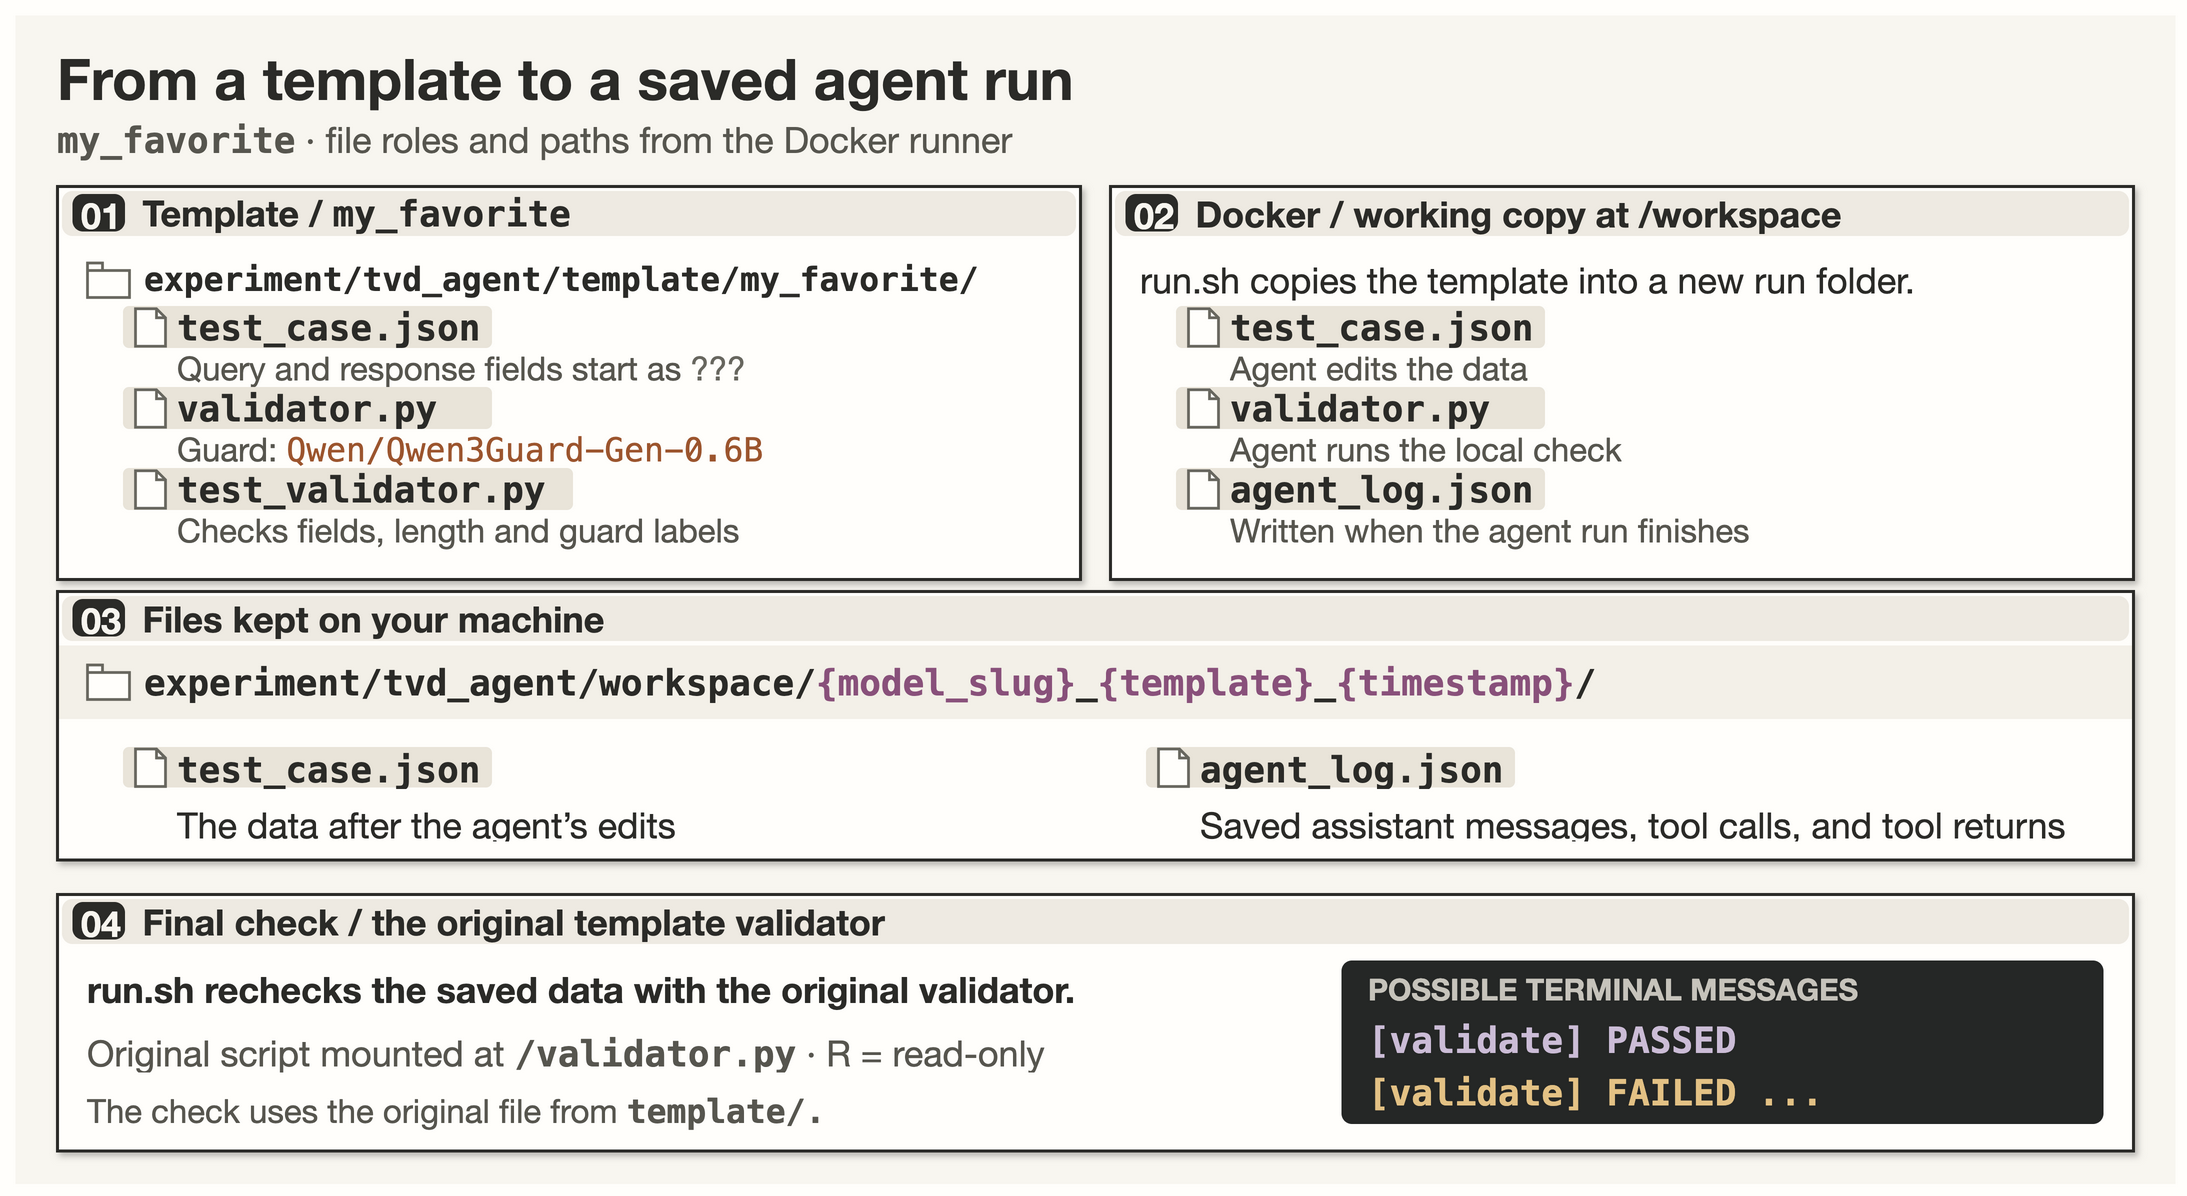

The diagram above was exported from draw.io. Its source (the exported page's mxGraphModel, read from the mxfile embedded in the PNG):
<mxGraphModel dx="1440" dy="779.0" grid="1" gridSize="10" page="1" pageScale="1" pageWidth="1440" pageHeight="779.0" background="#FFFEFB" adaptiveColors="auto">
  <root>
    <mxCell id="0" />
    <mxCell id="1" parent="0" />
    <mxCell id="2" parent="1" vertex="1" value="" style="html=1;rounded=0;absoluteArcSize=1;arcSize=14;fillColor=#F8F6F0;strokeColor=none;strokeWidth=2;shadow=0;">
      <mxGeometry x="0" y="0" width="1440" height="779.0" as="geometry" />
    </mxCell>
    <mxCell id="3" parent="1" vertex="1" value="From a template to a saved agent run" style="html=1;text;whiteSpace=wrap;overflow=hidden;fillColor=none;strokeColor=none;align=left;verticalAlign=middle;fontFamily=Helvetica Neue;fontSize=38;fontColor=#2B2B28;fontStyle=1;spacing=0;">
      <mxGeometry x="28" y="18" width="1384" height="48" as="geometry" />
    </mxCell>
    <mxCell id="4" parent="1" vertex="1" value="&lt;span style=&quot;font-family:Menlo;font-weight:600;white-space:nowrap&quot;&gt;my_favorite&lt;/span&gt; · file roles and paths from the Docker runner" style="html=1;text;whiteSpace=wrap;overflow=hidden;fillColor=none;strokeColor=none;align=left;verticalAlign=middle;fontFamily=Helvetica Neue;fontSize=24;fontColor=#57564F;fontStyle=0;spacing=0;">
      <mxGeometry x="28" y="68" width="1384" height="30" as="geometry" />
    </mxCell>
    <mxCell id="5" parent="1" vertex="1" value="" style="html=1;rounded=0;absoluteArcSize=1;arcSize=14;fillColor=#FFFEFB;strokeColor=#2B2B28;strokeWidth=2;shadow=1;">
      <mxGeometry x="28" y="114" width="682" height="262" as="geometry" />
    </mxCell>
    <mxCell id="6" parent="1" vertex="1" value="" style="html=1;rounded=1;absoluteArcSize=1;arcSize=14;fillColor=#EEEAE2;strokeColor=none;strokeWidth=2;shadow=0;">
      <mxGeometry x="31" y="117" width="676" height="30" as="geometry" />
    </mxCell>
    <mxCell id="7" parent="1" vertex="1" value="" style="html=1;rounded=1;absoluteArcSize=1;arcSize=14;fillColor=#2B2B28;strokeColor=none;strokeWidth=2;shadow=0;">
      <mxGeometry x="38" y="119" width="35" height="25" as="geometry" />
    </mxCell>
    <mxCell id="8" parent="1" vertex="1" value="01" style="html=1;text;whiteSpace=wrap;overflow=hidden;fillColor=none;strokeColor=none;align=left;verticalAlign=middle;fontFamily=Helvetica Neue;fontSize=24;fontColor=#F8F6F0;fontStyle=1;spacing=0;">
      <mxGeometry x="44" y="118" width="29" height="27" as="geometry" />
    </mxCell>
    <mxCell id="9" parent="1" vertex="1" value="Template / &lt;span style=&quot;font-family:Menlo;font-weight:600;white-space:nowrap&quot;&gt;my_favorite&lt;/span&gt;" style="html=1;text;whiteSpace=wrap;overflow=hidden;fillColor=none;strokeColor=none;align=left;verticalAlign=middle;fontFamily=Helvetica Neue;fontSize=24;fontColor=#2B2B28;fontStyle=1;spacing=0;">
      <mxGeometry x="85" y="117" width="609" height="30" as="geometry" />
    </mxCell>
    <mxCell id="1008" parent="1" vertex="1" style="html=1;rounded=0;absoluteArcSize=1;arcSize=8;fillColor=#FFFEFB;strokeColor=#68675F;strokeWidth=1.8;shape=folder;shadow=0;tabWidth=10;tabHeight=5;tabPosition=left;">
      <mxGeometry x="48.0" y="165.0" width="28" height="23" as="geometry" />
    </mxCell>
    <mxCell id="10" parent="1" vertex="1" value="experiment/tvd_agent/template/my_favorite/" style="html=1;text;whiteSpace=wrap;overflow=hidden;fillColor=none;strokeColor=none;align=left;verticalAlign=middle;fontFamily=Menlo;fontSize=22;fontColor=#2B2B28;fontStyle=1;spacing=0;">
      <mxGeometry x="86.0" y="162" width="604.0" height="28" as="geometry" />
    </mxCell>
    <mxCell id="1000" parent="1" vertex="1" style="html=1;rounded=1;absoluteArcSize=1;arcSize=8;fillColor=#E9E4D9;strokeColor=none;strokeWidth=1;">
      <mxGeometry x="72.0" y="194.0" width="246" height="28.0" as="geometry" />
    </mxCell>
    <mxCell id="1009" parent="1" vertex="1" style="html=1;rounded=0;absoluteArcSize=1;arcSize=8;fillColor=#FFFEFB;strokeColor=#68675F;strokeWidth=1.8;shape=note;shadow=0;size=6;">
      <mxGeometry x="80.0" y="195.5" width="20" height="25" as="geometry" />
    </mxCell>
    <mxCell id="11" parent="1" vertex="1" value="test_case.json" style="html=1;text;whiteSpace=wrap;overflow=hidden;fillColor=none;strokeColor=none;align=left;verticalAlign=middle;fontFamily=Menlo;fontSize=24;fontColor=#2B2B28;fontStyle=1;spacing=0;">
      <mxGeometry x="108.0" y="194" width="582.0" height="28" as="geometry" />
    </mxCell>
    <mxCell id="12" parent="1" vertex="1" value="Query and response fields start as &lt;font color=&quot;#68675F&quot;&gt;???&lt;/font&gt;" style="html=1;text;whiteSpace=wrap;overflow=hidden;fillColor=none;strokeColor=none;align=left;verticalAlign=middle;fontFamily=Helvetica Neue;fontSize=22;fontColor=#57564F;fontStyle=0;spacing=0;">
      <mxGeometry x="108.0" y="222" width="582.0" height="26" as="geometry" />
    </mxCell>
    <mxCell id="1001" parent="1" vertex="1" style="html=1;rounded=1;absoluteArcSize=1;arcSize=8;fillColor=#E9E4D9;strokeColor=none;strokeWidth=1;">
      <mxGeometry x="72.0" y="248.0" width="246" height="28.0" as="geometry" />
    </mxCell>
    <mxCell id="1010" parent="1" vertex="1" style="html=1;rounded=0;absoluteArcSize=1;arcSize=8;fillColor=#FFFEFB;strokeColor=#68675F;strokeWidth=1.8;shape=note;shadow=0;size=6;">
      <mxGeometry x="80.0" y="249.5" width="20" height="25" as="geometry" />
    </mxCell>
    <mxCell id="13" parent="1" vertex="1" value="validator.py" style="html=1;text;whiteSpace=wrap;overflow=hidden;fillColor=none;strokeColor=none;align=left;verticalAlign=middle;fontFamily=Menlo;fontSize=24;fontColor=#2B2B28;fontStyle=1;spacing=0;">
      <mxGeometry x="108.0" y="248" width="582.0" height="28" as="geometry" />
    </mxCell>
    <mxCell id="14" parent="1" vertex="1" value="Guard:&amp;nbsp;&lt;span style=&quot;font-family:Menlo;color:#9C552E&quot;&gt;Qwen/Qwen3Guard-Gen-0.6B&lt;/span&gt;" style="html=1;text;whiteSpace=wrap;overflow=hidden;fillColor=none;strokeColor=none;align=left;verticalAlign=middle;fontFamily=Helvetica Neue;fontSize=22;fontColor=#57564F;fontStyle=0;spacing=0;">
      <mxGeometry x="108.0" y="276" width="582.0" height="26" as="geometry" />
    </mxCell>
    <mxCell id="1002" parent="1" vertex="1" style="html=1;rounded=1;absoluteArcSize=1;arcSize=8;fillColor=#E9E4D9;strokeColor=none;strokeWidth=1;">
      <mxGeometry x="72.0" y="302.0" width="300" height="28.0" as="geometry" />
    </mxCell>
    <mxCell id="1011" parent="1" vertex="1" style="html=1;rounded=0;absoluteArcSize=1;arcSize=8;fillColor=#FFFEFB;strokeColor=#68675F;strokeWidth=1.8;shape=note;shadow=0;size=6;">
      <mxGeometry x="80.0" y="303.5" width="20" height="25" as="geometry" />
    </mxCell>
    <mxCell id="15" parent="1" vertex="1" value="test_validator.py" style="html=1;text;whiteSpace=wrap;overflow=hidden;fillColor=none;strokeColor=none;align=left;verticalAlign=middle;fontFamily=Menlo;fontSize=24;fontColor=#2B2B28;fontStyle=1;spacing=0;">
      <mxGeometry x="108.0" y="302" width="582.0" height="28" as="geometry" />
    </mxCell>
    <mxCell id="16" parent="1" vertex="1" value="Checks fields, length and guard labels" style="html=1;text;whiteSpace=wrap;overflow=hidden;fillColor=none;strokeColor=none;align=left;verticalAlign=middle;fontFamily=Helvetica Neue;fontSize=22;fontColor=#57564F;fontStyle=0;spacing=0;">
      <mxGeometry x="108.0" y="330" width="582.0" height="26" as="geometry" />
    </mxCell>
    <mxCell id="17" parent="1" vertex="1" value="" style="html=1;rounded=0;absoluteArcSize=1;arcSize=14;fillColor=#FFFEFB;strokeColor=#2B2B28;strokeWidth=2;shadow=1;">
      <mxGeometry x="730" y="114" width="682" height="262" as="geometry" />
    </mxCell>
    <mxCell id="18" parent="1" vertex="1" value="" style="html=1;rounded=1;absoluteArcSize=1;arcSize=14;fillColor=#EEEAE2;strokeColor=none;strokeWidth=2;shadow=0;">
      <mxGeometry x="733" y="117" width="676" height="30" as="geometry" />
    </mxCell>
    <mxCell id="19" parent="1" vertex="1" value="" style="html=1;rounded=1;absoluteArcSize=1;arcSize=14;fillColor=#2B2B28;strokeColor=none;strokeWidth=2;shadow=0;">
      <mxGeometry x="740" y="119" width="35" height="25" as="geometry" />
    </mxCell>
    <mxCell id="20" parent="1" vertex="1" value="02" style="html=1;text;whiteSpace=wrap;overflow=hidden;fillColor=none;strokeColor=none;align=left;verticalAlign=middle;fontFamily=Helvetica Neue;fontSize=24;fontColor=#F8F6F0;fontStyle=1;spacing=0;">
      <mxGeometry x="746" y="118" width="29" height="27" as="geometry" />
    </mxCell>
    <mxCell id="21" parent="1" vertex="1" value="Docker / working copy at /workspace" style="html=1;text;whiteSpace=wrap;overflow=hidden;fillColor=none;strokeColor=none;align=left;verticalAlign=middle;fontFamily=Helvetica Neue;fontSize=24;fontColor=#2B2B28;fontStyle=1;spacing=0;">
      <mxGeometry x="787" y="117" width="609" height="30" as="geometry" />
    </mxCell>
    <mxCell id="22" parent="1" vertex="1" value="run.sh copies the template into a new run folder." style="html=1;text;whiteSpace=wrap;overflow=hidden;fillColor=none;strokeColor=none;align=left;verticalAlign=middle;fontFamily=Helvetica Neue;fontSize=24;fontColor=#2B2B28;fontStyle=0;spacing=0;">
      <mxGeometry x="750" y="162" width="642" height="28" as="geometry" />
    </mxCell>
    <mxCell id="1003" parent="1" vertex="1" style="html=1;rounded=1;absoluteArcSize=1;arcSize=8;fillColor=#E9E4D9;strokeColor=none;strokeWidth=1;">
      <mxGeometry x="774.0" y="194.0" width="246" height="28.0" as="geometry" />
    </mxCell>
    <mxCell id="1012" parent="1" vertex="1" style="html=1;rounded=0;absoluteArcSize=1;arcSize=8;fillColor=#FFFEFB;strokeColor=#68675F;strokeWidth=1.8;shape=note;shadow=0;size=6;">
      <mxGeometry x="782.0" y="195.5" width="20" height="25" as="geometry" />
    </mxCell>
    <mxCell id="23" parent="1" vertex="1" value="test_case.json" style="html=1;text;whiteSpace=wrap;overflow=hidden;fillColor=none;strokeColor=none;align=left;verticalAlign=middle;fontFamily=Menlo;fontSize=24;fontColor=#2B2B28;fontStyle=1;spacing=0;">
      <mxGeometry x="810.0" y="194" width="582.0" height="28" as="geometry" />
    </mxCell>
    <mxCell id="24" parent="1" vertex="1" value="Agent edits the data" style="html=1;text;whiteSpace=wrap;overflow=hidden;fillColor=none;strokeColor=none;align=left;verticalAlign=middle;fontFamily=Helvetica Neue;fontSize=22;fontColor=#57564F;fontStyle=0;spacing=0;">
      <mxGeometry x="810.0" y="222" width="582.0" height="26" as="geometry" />
    </mxCell>
    <mxCell id="1004" parent="1" vertex="1" style="html=1;rounded=1;absoluteArcSize=1;arcSize=8;fillColor=#E9E4D9;strokeColor=none;strokeWidth=1;">
      <mxGeometry x="774.0" y="248.0" width="246" height="28.0" as="geometry" />
    </mxCell>
    <mxCell id="1013" parent="1" vertex="1" style="html=1;rounded=0;absoluteArcSize=1;arcSize=8;fillColor=#FFFEFB;strokeColor=#68675F;strokeWidth=1.8;shape=note;shadow=0;size=6;">
      <mxGeometry x="782.0" y="249.5" width="20" height="25" as="geometry" />
    </mxCell>
    <mxCell id="25" parent="1" vertex="1" value="validator.py" style="html=1;text;whiteSpace=wrap;overflow=hidden;fillColor=none;strokeColor=none;align=left;verticalAlign=middle;fontFamily=Menlo;fontSize=24;fontColor=#2B2B28;fontStyle=1;spacing=0;">
      <mxGeometry x="810.0" y="248" width="582.0" height="28" as="geometry" />
    </mxCell>
    <mxCell id="26" parent="1" vertex="1" value="Agent runs the local check" style="html=1;text;whiteSpace=wrap;overflow=hidden;fillColor=none;strokeColor=none;align=left;verticalAlign=middle;fontFamily=Helvetica Neue;fontSize=22;fontColor=#57564F;fontStyle=0;spacing=0;">
      <mxGeometry x="810.0" y="276" width="582.0" height="26" as="geometry" />
    </mxCell>
    <mxCell id="1005" parent="1" vertex="1" style="html=1;rounded=1;absoluteArcSize=1;arcSize=8;fillColor=#E9E4D9;strokeColor=none;strokeWidth=1;">
      <mxGeometry x="774.0" y="302.0" width="246" height="28.0" as="geometry" />
    </mxCell>
    <mxCell id="1014" parent="1" vertex="1" style="html=1;rounded=0;absoluteArcSize=1;arcSize=8;fillColor=#FFFEFB;strokeColor=#68675F;strokeWidth=1.8;shape=note;shadow=0;size=6;">
      <mxGeometry x="782.0" y="303.5" width="20" height="25" as="geometry" />
    </mxCell>
    <mxCell id="27" parent="1" vertex="1" value="agent_log.json" style="html=1;text;whiteSpace=wrap;overflow=hidden;fillColor=none;strokeColor=none;align=left;verticalAlign=middle;fontFamily=Menlo;fontSize=24;fontColor=#2B2B28;fontStyle=1;spacing=0;">
      <mxGeometry x="810.0" y="302" width="582.0" height="28" as="geometry" />
    </mxCell>
    <mxCell id="28" parent="1" vertex="1" value="Written when the agent run finishes" style="html=1;text;whiteSpace=wrap;overflow=hidden;fillColor=none;strokeColor=none;align=left;verticalAlign=middle;fontFamily=Helvetica Neue;fontSize=22;fontColor=#57564F;fontStyle=0;spacing=0;">
      <mxGeometry x="810.0" y="330" width="582.0" height="26" as="geometry" />
    </mxCell>
    <mxCell id="29" parent="1" vertex="1" value="" style="html=1;rounded=0;absoluteArcSize=1;arcSize=14;fillColor=#FFFEFB;strokeColor=#2B2B28;strokeWidth=2;shadow=1;">
      <mxGeometry x="28" y="384" width="1384" height="179" as="geometry" />
    </mxCell>
    <mxCell id="30" parent="1" vertex="1" value="" style="html=1;rounded=1;absoluteArcSize=1;arcSize=14;fillColor=#EEEAE2;strokeColor=none;strokeWidth=2;shadow=0;">
      <mxGeometry x="31" y="387" width="1378" height="30" as="geometry" />
    </mxCell>
    <mxCell id="31" parent="1" vertex="1" value="" style="html=1;rounded=1;absoluteArcSize=1;arcSize=14;fillColor=#2B2B28;strokeColor=none;strokeWidth=2;shadow=0;">
      <mxGeometry x="38" y="389" width="35" height="25" as="geometry" />
    </mxCell>
    <mxCell id="32" parent="1" vertex="1" value="03" style="html=1;text;whiteSpace=wrap;overflow=hidden;fillColor=none;strokeColor=none;align=left;verticalAlign=middle;fontFamily=Helvetica Neue;fontSize=24;fontColor=#F8F6F0;fontStyle=1;spacing=0;">
      <mxGeometry x="44" y="388" width="29" height="27" as="geometry" />
    </mxCell>
    <mxCell id="33" parent="1" vertex="1" value="Files kept on your machine" style="html=1;text;whiteSpace=wrap;overflow=hidden;fillColor=none;strokeColor=none;align=left;verticalAlign=middle;fontFamily=Helvetica Neue;fontSize=24;fontColor=#2B2B28;fontStyle=1;spacing=0;">
      <mxGeometry x="85" y="387" width="1311" height="30" as="geometry" />
    </mxCell>
    <mxCell id="34" parent="1" vertex="1" value="" style="html=1;rounded=0;absoluteArcSize=1;arcSize=14;fillColor=#F3F0E8;strokeColor=none;strokeWidth=2;shadow=0;">
      <mxGeometry x="29" y="420" width="1382" height="49" as="geometry" />
    </mxCell>
    <mxCell id="1015" parent="1" vertex="1" style="html=1;rounded=0;absoluteArcSize=1;arcSize=8;fillColor=#FFFEFB;strokeColor=#68675F;strokeWidth=1.8;shape=folder;shadow=0;tabWidth=10;tabHeight=5;tabPosition=left;">
      <mxGeometry x="48.0" y="433.0" width="28" height="23" as="geometry" />
    </mxCell>
    <mxCell id="35" parent="1" vertex="1" value="experiment/tvd_agent/workspace/&lt;span style=&quot;color:#89517B;&quot;&gt;{model_slug}&lt;/span&gt;_&lt;span style=&quot;color:#89517B;&quot;&gt;{template}&lt;/span&gt;_&lt;span style=&quot;color:#89517B;&quot;&gt;{timestamp}&lt;/span&gt;/" style="html=1;text;whiteSpace=wrap;overflow=hidden;fillColor=none;strokeColor=none;align=left;verticalAlign=middle;fontFamily=Menlo;fontSize=24;fontColor=#2B2B28;fontStyle=1;spacing=0;">
      <mxGeometry x="86.0" y="430" width="1306.0" height="29" as="geometry" />
    </mxCell>
    <mxCell id="1006" parent="1" vertex="1" style="html=1;rounded=1;absoluteArcSize=1;arcSize=8;fillColor=#E9E4D9;strokeColor=none;strokeWidth=1;">
      <mxGeometry x="72.0" y="488.0" width="246" height="27.0" as="geometry" />
    </mxCell>
    <mxCell id="1016" parent="1" vertex="1" style="html=1;rounded=0;absoluteArcSize=1;arcSize=8;fillColor=#FFFEFB;strokeColor=#68675F;strokeWidth=1.8;shape=note;shadow=0;size=6;">
      <mxGeometry x="80.0" y="489.0" width="20" height="25" as="geometry" />
    </mxCell>
    <mxCell id="36" parent="1" vertex="1" value="test_case.json" style="html=1;text;whiteSpace=wrap;overflow=hidden;fillColor=none;strokeColor=none;align=left;verticalAlign=middle;fontFamily=Menlo;fontSize=24;fontColor=#2B2B28;fontStyle=1;spacing=0;">
      <mxGeometry x="108.0" y="488" width="240.0" height="27" as="geometry" />
    </mxCell>
    <mxCell id="37" parent="1" vertex="1" value="The data after the agent’s edits" style="html=1;text;whiteSpace=wrap;overflow=hidden;fillColor=none;strokeColor=none;align=left;verticalAlign=middle;fontFamily=Helvetica Neue;fontSize=24;fontColor=#2B2B28;fontStyle=0;spacing=0;">
      <mxGeometry x="108.0" y="525" width="570.0" height="25" as="geometry" />
    </mxCell>
    <mxCell id="1007" parent="1" vertex="1" style="html=1;rounded=1;absoluteArcSize=1;arcSize=8;fillColor=#E9E4D9;strokeColor=none;strokeWidth=1;">
      <mxGeometry x="754.0" y="488.0" width="246" height="27.0" as="geometry" />
    </mxCell>
    <mxCell id="1017" parent="1" vertex="1" style="html=1;rounded=0;absoluteArcSize=1;arcSize=8;fillColor=#FFFEFB;strokeColor=#68675F;strokeWidth=1.8;shape=note;shadow=0;size=6;">
      <mxGeometry x="762.0" y="489.0" width="20" height="25" as="geometry" />
    </mxCell>
    <mxCell id="38" parent="1" vertex="1" value="agent_log.json" style="html=1;text;whiteSpace=wrap;overflow=hidden;fillColor=none;strokeColor=none;align=left;verticalAlign=middle;fontFamily=Menlo;fontSize=24;fontColor=#2B2B28;fontStyle=1;spacing=0;">
      <mxGeometry x="790.0" y="488" width="580.0" height="27" as="geometry" />
    </mxCell>
    <mxCell id="39" parent="1" vertex="1" value="Saved assistant messages, tool calls, and tool returns" style="html=1;text;whiteSpace=wrap;overflow=hidden;fillColor=none;strokeColor=none;align=left;verticalAlign=middle;fontFamily=Helvetica Neue;fontSize=24;fontColor=#2B2B28;fontStyle=0;spacing=0;">
      <mxGeometry x="790.0" y="525" width="580.0" height="25" as="geometry" />
    </mxCell>
    <mxCell id="40" parent="1" vertex="1" value="" style="html=1;rounded=0;absoluteArcSize=1;arcSize=14;fillColor=#FFFEFB;strokeColor=#2B2B28;strokeWidth=2;shadow=1;">
      <mxGeometry x="28" y="586" width="1384" height="171" as="geometry" />
    </mxCell>
    <mxCell id="41" parent="1" vertex="1" value="" style="html=1;rounded=1;absoluteArcSize=1;arcSize=14;fillColor=#EEEAE2;strokeColor=none;strokeWidth=2;shadow=0;">
      <mxGeometry x="31" y="589" width="1378" height="30" as="geometry" />
    </mxCell>
    <mxCell id="42" parent="1" vertex="1" value="" style="html=1;rounded=1;absoluteArcSize=1;arcSize=14;fillColor=#2B2B28;strokeColor=none;strokeWidth=2;shadow=0;">
      <mxGeometry x="38" y="591" width="35" height="25" as="geometry" />
    </mxCell>
    <mxCell id="43" parent="1" vertex="1" value="04" style="html=1;text;whiteSpace=wrap;overflow=hidden;fillColor=none;strokeColor=none;align=left;verticalAlign=middle;fontFamily=Helvetica Neue;fontSize=24;fontColor=#F8F6F0;fontStyle=1;spacing=0;">
      <mxGeometry x="44" y="590" width="29" height="27" as="geometry" />
    </mxCell>
    <mxCell id="44" parent="1" vertex="1" value="Final check / the original template validator" style="html=1;text;whiteSpace=wrap;overflow=hidden;fillColor=none;strokeColor=none;align=left;verticalAlign=middle;fontFamily=Helvetica Neue;fontSize=24;fontColor=#2B2B28;fontStyle=1;spacing=0;">
      <mxGeometry x="85" y="589" width="1311" height="30" as="geometry" />
    </mxCell>
    <mxCell id="45" parent="1" vertex="1" value="run.sh rechecks the saved data with the original validator." style="html=1;text;whiteSpace=wrap;overflow=hidden;fillColor=none;strokeColor=none;align=left;verticalAlign=middle;fontFamily=Helvetica Neue;fontSize=24;fontColor=#2B2B28;fontStyle=1;spacing=0;">
      <mxGeometry x="48" y="634" width="800" height="30" as="geometry" />
    </mxCell>
    <mxCell id="46" parent="1" vertex="1" value="Original script mounted at &lt;span style=&quot;font-family:Menlo;font-weight:600;white-space:nowrap&quot;&gt;/validator.py&lt;/span&gt; · R = read-only" style="html=1;text;whiteSpace=wrap;overflow=hidden;fillColor=none;strokeColor=none;align=left;verticalAlign=middle;fontFamily=Helvetica Neue;fontSize=24;fontColor=#57564F;fontStyle=0;spacing=0;">
      <mxGeometry x="48" y="677" width="800" height="27" as="geometry" />
    </mxCell>
    <mxCell id="47" parent="1" vertex="1" value="The check uses the original file from &lt;span style=&quot;font-family:Menlo;font-weight:600;white-space:nowrap&quot;&gt;template/.&lt;/span&gt;" style="html=1;text;whiteSpace=wrap;overflow=hidden;fillColor=none;strokeColor=none;align=left;verticalAlign=middle;fontFamily=Helvetica Neue;fontSize=22;fontColor=#57564F;fontStyle=0;spacing=0;">
      <mxGeometry x="48" y="717" width="800" height="26" as="geometry" />
    </mxCell>
    <mxCell id="48" parent="1" vertex="1" value="" style="html=1;rounded=1;absoluteArcSize=1;arcSize=14;fillColor=#252726;strokeColor=none;strokeWidth=2;shadow=0;">
      <mxGeometry x="884" y="630" width="508" height="109" as="geometry" />
    </mxCell>
    <mxCell id="49" parent="1" vertex="1" value="POSSIBLE TERMINAL MESSAGES" style="html=1;text;whiteSpace=wrap;overflow=hidden;fillColor=none;strokeColor=none;align=left;verticalAlign=middle;fontFamily=Helvetica Neue;fontSize=20;fontColor=#C7C4BC;fontStyle=1;spacing=0;">
      <mxGeometry x="902" y="637" width="472" height="24" as="geometry" />
    </mxCell>
    <mxCell id="50" parent="1" vertex="1" value="[validate]&amp;nbsp;PASSED" style="html=1;text;whiteSpace=wrap;overflow=hidden;fillColor=none;strokeColor=none;align=left;verticalAlign=middle;fontFamily=Menlo;fontSize=24;fontColor=#CCBDD7;fontStyle=1;spacing=0;">
      <mxGeometry x="902" y="669" width="472" height="26" as="geometry" />
    </mxCell>
    <mxCell id="51" parent="1" vertex="1" value="[validate]&amp;nbsp;FAILED&amp;nbsp;..." style="html=1;text;whiteSpace=wrap;overflow=hidden;fillColor=none;strokeColor=none;align=left;verticalAlign=middle;fontFamily=Menlo;fontSize=24;fontColor=#E4C285;fontStyle=1;spacing=0;">
      <mxGeometry x="902" y="704" width="472" height="26" as="geometry" />
    </mxCell>
    <mxCell id="52" parent="1" vertex="1" style="html=1;rounded=0;fillColor=none;strokeColor=#2B2B28;strokeWidth=2;">
      <mxGeometry x="28" y="114" width="682" height="262" as="geometry" />
    </mxCell>
    <mxCell id="53" parent="1" vertex="1" style="html=1;rounded=0;fillColor=none;strokeColor=#2B2B28;strokeWidth=2;">
      <mxGeometry x="730" y="114" width="682" height="262" as="geometry" />
    </mxCell>
    <mxCell id="54" parent="1" vertex="1" style="html=1;rounded=0;fillColor=none;strokeColor=#2B2B28;strokeWidth=2;">
      <mxGeometry x="28" y="384" width="1384" height="179" as="geometry" />
    </mxCell>
    <mxCell id="55" parent="1" vertex="1" style="html=1;rounded=0;fillColor=none;strokeColor=#2B2B28;strokeWidth=2;">
      <mxGeometry x="28" y="586" width="1384" height="171" as="geometry" />
    </mxCell>
  </root>
</mxGraphModel>